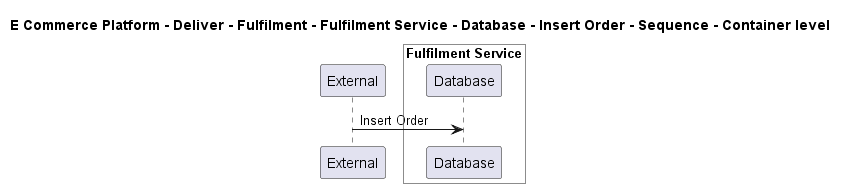

The diagram above was rendered by PlantUML. Its source (embedded in the PNG):
@startuml

title E Commerce Platform - Deliver - Fulfilment - Fulfilment Service - Database - Insert Order - Sequence - Container level

participant "External" as C4InterFlow.SoftwareSystems.ExternalSystem

box "Fulfilment Service" #White
    participant "Database" as ECommercePlatform.Deliver.Fulfilment.SoftwareSystems.FulfilmentService.Containers.Database
end box


C4InterFlow.SoftwareSystems.ExternalSystem -> ECommercePlatform.Deliver.Fulfilment.SoftwareSystems.FulfilmentService.Containers.Database : Insert Order


@enduml